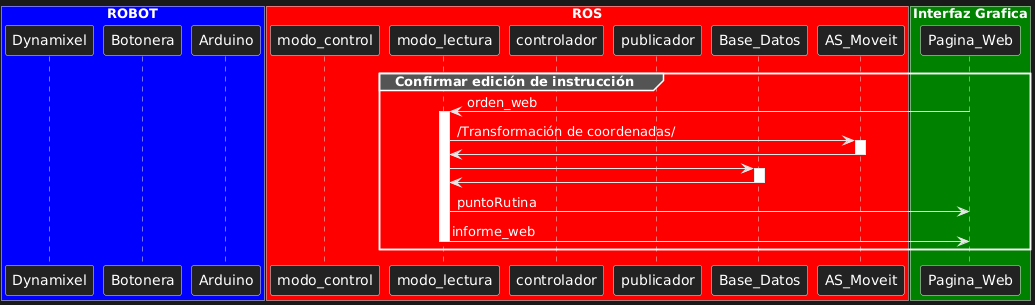

The diagram above was rendered by PlantUML. Its source (embedded in the PNG):
@startuml
box "ROBOT" #Blue

participant Dynamixel
participant Botonera
participant Arduino
end box

box "ROS" #Red

participant modo_control
participant modo_lectura
participant controlador
participant publicador
participant Base_Datos
participant AS_Moveit

end box

box "Interfaz Grafica" #Green

participant Pagina_Web

end box   

    group Confirmar edición de instrucción

      Pagina_Web->modo_lectura : orden_web

      activate modo_lectura
        modo_lectura->AS_Moveit: /Transformación de coordenadas/
        
        activate AS_Moveit
          AS_Moveit->modo_lectura
        deactivate AS_Moveit
        modo_lectura->Base_Datos

        activate Base_Datos
          Base_Datos->modo_lectura
        deactivate Base_Datos
        modo_lectura->Pagina_Web: puntoRutina
        modo_lectura->Pagina_Web: informe_web
      deactivate modo_lectura

  end
@enduml